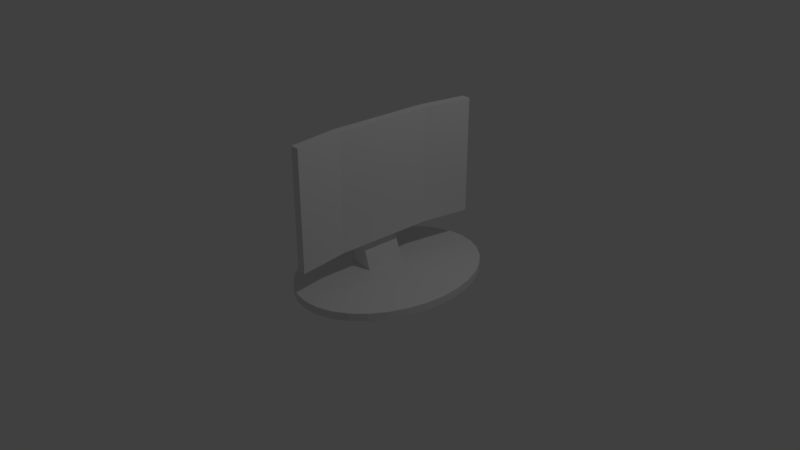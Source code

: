 # Source: ecran-pc.blend  (saved by Blender 2.79.0; exported with 4.5.12 LTS)
import bpy
from mathutils import Matrix  # noqa: F401  (used for matrix-valued properties, if any)

bpy.ops.wm.read_factory_settings(use_empty=True)
scene = bpy.context.scene
scene.name = 'Scene'

# ---- collections
col_collection_1 = bpy.data.collections.new('Collection 1'); scene.collection.children.link(col_collection_1)

# ---- materials (node trees are filled in below, after node groups)
mat_material = bpy.data.materials.new('Material')
mat_material.alpha_threshold = 0.0
mat_material.use_transparent_shadow = False
mat_material.roughness = 0.5
mat_material.line_color = (0.0, 0.0, 0.0, 1.0)

# ---- material node trees

# ---- world
world_world = bpy.data.worlds.new('World'); scene.world = world_world
world_world.color = (0.05088, 0.05088, 0.05088)
world_world.use_sun_shadow = False
world_world.sun_shadow_jitter_overblur = 0.0
world_world.cycles.sampling_method = 'MANUAL'

# ---- cameras
cam_camera = bpy.data.cameras.new('Camera')
cam_camera.clip_end = 100.0
cam_camera.lens = 35.0
cam_camera.sensor_width = 32.0
cam_camera.sensor_height = 18.0
cam_camera.ortho_scale = 7.314
cam_camera.dof.focus_distance = 0.0
cam_camera.dof.aperture_fstop = 128.0

# ---- lights
light_lamp = bpy.data.lights.new('Lamp', 'POINT')
light_lamp.transmission_factor = 0.0
light_lamp.cutoff_distance = 30.0
light_lamp.energy = 100.0
light_lamp.shadow_buffer_clip_start = 1.001
light_lamp.shadow_soft_size = 0.1
light_lamp.shadow_maximum_resolution = 0.006
light_lamp.use_absolute_resolution = True

# ---- meshes
me_cube_003 = bpy.data.meshes.new('Cube.003')
me_cube_003.from_pydata([(-2.806, -1.152, -1.0), (-2.806, -1.152, 1.0), (-2.806, 1.152, -1.0), (-2.806, 1.152, 1.0), (-0.806, -1.152, -1.0), (-0.806, -1.152, 1.0), (-0.806, 1.152, -1.0), (-0.806, 1.152, 1.0), (-1.0, 0.5761, -1.0), (-1.0, 0.0, -1.0), (-1.0, -0.5761, -1.0), (-1.0, -0.5761, 1.0), (-1.0, 0.0, 1.0), (-1.0, 0.5761, 1.0), (1.0, -0.5761, -1.0), (1.0, 0.0, -1.0), (1.0, 0.5761, -1.0), (1.0, 0.5761, 1.0), (1.0, 0.0, 1.0), (1.0, -0.5761, 1.0)], [], [(8, 13, 3, 2), (2, 3, 7, 6), (14, 19, 5, 4), (4, 5, 1, 0), (10, 14, 4, 0), (19, 11, 1, 5), (7, 3, 13, 17), (17, 13, 12, 18), (18, 12, 11, 19), (2, 6, 16, 8), (8, 16, 15, 9), (9, 15, 14, 10), (6, 7, 17, 16), (16, 17, 18, 15), (15, 18, 19, 14), (0, 1, 11, 10), (10, 11, 12, 9), (9, 12, 13, 8)])
_ca = me_cube_003.color_attributes.new('Col', 'BYTE_COLOR', 'CORNER')
_ca.data.foreach_set('color', [1.0, 1.0, 1.0, 1.0, 1.0, 1.0, 1.0, 1.0, 1.0, 1.0, 1.0, 1.0, 1.0, 1.0, 1.0, 1.0, 1.0, 1.0, 1.0, 1.0, 1.0, 1.0, 1.0, 1.0, 1.0, 1.0, 1.0, 1.0, 1.0, 1.0, 1.0, 1.0, 1.0, 1.0, 1.0, 1.0, 1.0, 1.0, 1.0, 1.0, 1.0, 1.0, 1.0, 1.0, 1.0, 1.0, 1.0, 1.0, 1.0, 1.0, 1.0, 1.0, 1.0, 1.0, 1.0, 1.0, 1.0, 1.0, 1.0, 1.0, 1.0, 1.0, 1.0, 1.0, 1.0, 1.0, 1.0, 1.0, 1.0, 1.0, 1.0, 1.0, 1.0, 1.0, 1.0, 1.0, 1.0, 1.0, 1.0, 1.0, 1.0, 1.0, 1.0, 1.0, 1.0, 1.0, 1.0, 1.0, 1.0, 1.0, 1.0, 1.0, 1.0, 1.0, 1.0, 1.0, 1.0, 1.0, 1.0, 1.0, 1.0, 1.0, 1.0, 1.0, 1.0, 1.0, 1.0, 1.0, 1.0, 1.0, 1.0, 1.0, 1.0, 1.0, 1.0, 1.0, 1.0, 1.0, 1.0, 1.0, 1.0, 1.0, 1.0, 1.0, 1.0, 1.0, 1.0, 1.0, 1.0, 1.0, 1.0, 1.0, 1.0, 1.0, 1.0, 1.0, 1.0, 1.0, 1.0, 1.0, 1.0, 1.0, 1.0, 1.0, 1.0, 1.0, 1.0, 1.0, 1.0, 1.0, 1.0, 1.0, 1.0, 1.0, 1.0, 1.0, 1.0, 1.0, 1.0, 1.0, 1.0, 1.0, 1.0, 1.0, 1.0, 1.0, 1.0, 1.0, 1.0, 1.0, 1.0, 1.0, 1.0, 1.0, 1.0, 1.0, 1.0, 1.0, 1.0, 1.0, 1.0, 1.0, 1.0, 1.0, 1.0, 1.0, 1.0, 1.0, 1.0, 1.0, 1.0, 1.0, 1.0, 1.0, 1.0, 1.0, 1.0, 1.0, 1.0, 1.0, 1.0, 1.0, 1.0, 1.0, 1.0, 1.0, 1.0, 1.0, 1.0, 1.0, 1.0, 1.0, 1.0, 1.0, 1.0, 1.0, 1.0, 1.0, 1.0, 1.0, 1.0, 1.0, 1.0, 1.0, 1.0, 1.0, 1.0, 1.0, 1.0, 1.0, 1.0, 1.0, 1.0, 1.0, 1.0, 1.0, 1.0, 1.0, 1.0, 1.0, 1.0, 1.0, 1.0, 1.0, 1.0, 1.0, 1.0, 1.0, 1.0, 1.0, 1.0, 1.0, 1.0, 1.0, 1.0, 1.0, 1.0, 1.0, 1.0, 1.0, 1.0, 1.0, 1.0, 1.0, 1.0, 1.0, 1.0, 1.0, 1.0, 1.0, 1.0, 1.0, 1.0, 1.0, 1.0, 1.0, 1.0, 1.0, 1.0, 1.0, 1.0, 1.0, 1.0, 1.0, 1.0, 1.0, 1.0, 1.0])
me_cube_003.use_remesh_preserve_volume = False
me_cube_003.use_remesh_preserve_attributes = False
me_cube_003.use_mirror_vertex_groups = False
me_cube_003.update()
me_cube_002 = bpy.data.meshes.new('Cube.002')
me_cube_002.from_pydata([(-1.0, -1.0, -1.0), (-1.0, -1.0, 1.0), (-1.0, 1.0, -1.0), (-1.0, 1.0, 1.0), (1.0, -1.0, -1.0), (1.0, -1.0, 1.0), (1.0, 1.0, -1.0), (1.0, 1.0, 1.0)], [], [(0, 1, 3, 2), (2, 3, 7, 6), (6, 7, 5, 4), (4, 5, 1, 0), (2, 6, 4, 0), (7, 3, 1, 5)])
me_cube_002.use_remesh_preserve_volume = False
me_cube_002.use_remesh_preserve_attributes = False
me_cube_002.use_mirror_vertex_groups = False
me_cube_002.update()
me_cube_001 = bpy.data.meshes.new('Cube.001')
me_cube_001.from_pydata([(-1.0, -1.0, -1.0), (-1.0, -1.0, 1.0), (-1.0, 1.0, -1.0), (-1.0, 1.0, 1.0), (1.0, -1.0, -1.0), (1.0, -1.0, 1.0), (1.0, 1.0, -1.0), (1.0, 1.0, 1.0)], [], [(0, 1, 3, 2), (2, 3, 7, 6), (6, 7, 5, 4), (4, 5, 1, 0), (2, 6, 4, 0), (7, 3, 1, 5)])
me_cube_001.use_remesh_preserve_volume = False
me_cube_001.use_remesh_preserve_attributes = False
me_cube_001.use_mirror_vertex_groups = False
me_cube_001.update()
me_cylinder_001 = bpy.data.meshes.new('Cylinder.001')
me_cylinder_001.from_pydata([(0.0, 1.0, -1.0), (0.0, 1.0, 1.0), (0.1951, 0.9808, -1.0), (0.1951, 0.9808, 1.0), (0.3827, 0.9239, -1.0), (0.3827, 0.9239, 1.0), (0.5556, 0.8315, -1.0), (0.5556, 0.8315, 1.0), (0.7071, 0.7071, -1.0), (0.7071, 0.7071, 1.0), (0.8315, 0.5556, -1.0), (0.8315, 0.5556, 1.0), (0.9239, 0.3827, -1.0), (0.9239, 0.3827, 1.0), (0.9808, 0.1951, -1.0), (0.9808, 0.1951, 1.0), (1.0, 7.55e-08, -1.0), (1.0, 7.55e-08, 1.0), (0.9808, -0.1951, -1.0), (0.9808, -0.1951, 1.0), (0.9239, -0.3827, -1.0), (0.9239, -0.3827, 1.0), (0.8315, -0.5556, -1.0), (0.8315, -0.5556, 1.0), (0.7071, -0.7071, -1.0), (0.7071, -0.7071, 1.0), (0.5556, -0.8315, -1.0), (0.5556, -0.8315, 1.0), (0.3827, -0.9239, -1.0), (0.3827, -0.9239, 1.0), (0.1951, -0.9808, -1.0), (0.1951, -0.9808, 1.0), (-3.258e-07, -1.0, -1.0), (-3.258e-07, -1.0, 1.0), (-0.1951, -0.9808, -1.0), (-0.1951, -0.9808, 1.0), (-0.3827, -0.9239, -1.0), (-0.3827, -0.9239, 1.0), (-0.5556, -0.8315, -1.0), (-0.5556, -0.8315, 1.0), (-0.7071, -0.7071, -1.0), (-0.7071, -0.7071, 1.0), (-0.8315, -0.5556, -1.0), (-0.8315, -0.5556, 1.0), (-0.9239, -0.3827, -1.0), (-0.9239, -0.3827, 1.0), (-0.9808, -0.1951, -1.0), (-0.9808, -0.1951, 1.0), (-1.0, 9.656e-07, -1.0), (-1.0, 9.656e-07, 1.0), (-0.9808, 0.1951, -1.0), (-0.9808, 0.1951, 1.0), (-0.9239, 0.3827, -1.0), (-0.9239, 0.3827, 1.0), (-0.8315, 0.5556, -1.0), (-0.8315, 0.5556, 1.0), (-0.7071, 0.7071, -1.0), (-0.7071, 0.7071, 1.0), (-0.5556, 0.8315, -1.0), (-0.5556, 0.8315, 1.0), (-0.3827, 0.9239, -1.0), (-0.3827, 0.9239, 1.0), (-0.1951, 0.9808, -1.0), (-0.1951, 0.9808, 1.0)], [], [(0, 1, 3, 2), (2, 3, 5, 4), (4, 5, 7, 6), (6, 7, 9, 8), (8, 9, 11, 10), (10, 11, 13, 12), (12, 13, 15, 14), (14, 15, 17, 16), (16, 17, 19, 18), (18, 19, 21, 20), (20, 21, 23, 22), (22, 23, 25, 24), (24, 25, 27, 26), (26, 27, 29, 28), (28, 29, 31, 30), (30, 31, 33, 32), (32, 33, 35, 34), (34, 35, 37, 36), (36, 37, 39, 38), (38, 39, 41, 40), (40, 41, 43, 42), (42, 43, 45, 44), (44, 45, 47, 46), (46, 47, 49, 48), (48, 49, 51, 50), (50, 51, 53, 52), (52, 53, 55, 54), (54, 55, 57, 56), (56, 57, 59, 58), (58, 59, 61, 60), (3, 1, 63, 61, 59, 57, 55, 53, 51, 49, 47, 45, 43, 41, 39, 37, 35, 33, 31, 29, 27, 25, 23, 21, 19, 17, 15, 13, 11, 9, 7, 5), (60, 61, 63, 62), (62, 63, 1, 0), (0, 2, 4, 6, 8, 10, 12, 14, 16, 18, 20, 22, 24, 26, 28, 30, 32, 34, 36, 38, 40, 42, 44, 46, 48, 50, 52, 54, 56, 58, 60, 62)])
me_cylinder_001.use_remesh_preserve_volume = False
me_cylinder_001.use_remesh_preserve_attributes = False
me_cylinder_001.use_mirror_vertex_groups = False
me_cylinder_001.update()
me_cylinder = bpy.data.meshes.new('Cylinder')
me_cylinder.from_pydata([(0.0, 1.0, -1.0), (0.0, 1.0, 1.0), (0.1951, 0.9808, -1.0), (0.1951, 0.9808, 1.0), (0.3827, 0.9239, -1.0), (0.3827, 0.9239, 1.0), (0.5556, 0.8315, -1.0), (0.5556, 0.8315, 1.0), (0.7071, 0.7071, -1.0), (0.7071, 0.7071, 1.0), (0.8315, 0.5556, -1.0), (0.8315, 0.5556, 1.0), (0.9239, 0.3827, -1.0), (0.9239, 0.3827, 1.0), (0.9808, 0.1951, -1.0), (0.9808, 0.1951, 1.0), (1.0, 7.55e-08, -1.0), (1.0, 7.55e-08, 1.0), (0.9808, -0.1951, -1.0), (0.9808, -0.1951, 1.0), (0.9239, -0.3827, -1.0), (0.9239, -0.3827, 1.0), (0.8315, -0.5556, -1.0), (0.8315, -0.5556, 1.0), (0.7071, -0.7071, -1.0), (0.7071, -0.7071, 1.0), (0.5556, -0.8315, -1.0), (0.5556, -0.8315, 1.0), (0.3827, -0.9239, -1.0), (0.3827, -0.9239, 1.0), (0.1951, -0.9808, -1.0), (0.1951, -0.9808, 1.0), (-3.258e-07, -1.0, -1.0), (-3.258e-07, -1.0, 1.0), (-0.1951, -0.9808, -1.0), (-0.1951, -0.9808, 1.0), (-0.3827, -0.9239, -1.0), (-0.3827, -0.9239, 1.0), (-0.5556, -0.8315, -1.0), (-0.5556, -0.8315, 1.0), (-0.7071, -0.7071, -1.0), (-0.7071, -0.7071, 1.0), (-0.8315, -0.5556, -1.0), (-0.8315, -0.5556, 1.0), (-0.9239, -0.3827, -1.0), (-0.9239, -0.3827, 1.0), (-0.9808, -0.1951, -1.0), (-0.9808, -0.1951, 1.0), (-1.0, 9.656e-07, -1.0), (-1.0, 9.656e-07, 1.0), (-0.9808, 0.1951, -1.0), (-0.9808, 0.1951, 1.0), (-0.9239, 0.3827, -1.0), (-0.9239, 0.3827, 1.0), (-0.8315, 0.5556, -1.0), (-0.8315, 0.5556, 1.0), (-0.7071, 0.7071, -1.0), (-0.7071, 0.7071, 1.0), (-0.5556, 0.8315, -1.0), (-0.5556, 0.8315, 1.0), (-0.3827, 0.9239, -1.0), (-0.3827, 0.9239, 1.0), (-0.1951, 0.9808, -1.0), (-0.1951, 0.9808, 1.0)], [], [(0, 1, 3, 2), (2, 3, 5, 4), (4, 5, 7, 6), (6, 7, 9, 8), (8, 9, 11, 10), (10, 11, 13, 12), (12, 13, 15, 14), (14, 15, 17, 16), (16, 17, 19, 18), (18, 19, 21, 20), (20, 21, 23, 22), (22, 23, 25, 24), (24, 25, 27, 26), (26, 27, 29, 28), (28, 29, 31, 30), (30, 31, 33, 32), (32, 33, 35, 34), (34, 35, 37, 36), (36, 37, 39, 38), (38, 39, 41, 40), (40, 41, 43, 42), (42, 43, 45, 44), (44, 45, 47, 46), (46, 47, 49, 48), (48, 49, 51, 50), (50, 51, 53, 52), (52, 53, 55, 54), (54, 55, 57, 56), (56, 57, 59, 58), (58, 59, 61, 60), (3, 1, 63, 61, 59, 57, 55, 53, 51, 49, 47, 45, 43, 41, 39, 37, 35, 33, 31, 29, 27, 25, 23, 21, 19, 17, 15, 13, 11, 9, 7, 5), (60, 61, 63, 62), (62, 63, 1, 0), (0, 2, 4, 6, 8, 10, 12, 14, 16, 18, 20, 22, 24, 26, 28, 30, 32, 34, 36, 38, 40, 42, 44, 46, 48, 50, 52, 54, 56, 58, 60, 62)])
me_cylinder.use_remesh_preserve_volume = False
me_cylinder.use_remesh_preserve_attributes = False
me_cylinder.use_mirror_vertex_groups = False
me_cylinder.update()
me_cube = bpy.data.meshes.new('Cube')
me_cube.from_pydata([(2.299, 1.0, -1.017), (2.299, -1.0, -1.017), (1.395, -1.0, -1.02), (1.395, 1.0, -1.02), (1.0, 1.0, 1.0), (1.0, -1.0, 1.0), (-1.0, -1.0, 1.0), (-1.0, 1.0, 1.0)], [], [(0, 1, 2, 3), (4, 7, 6, 5), (0, 4, 5, 1), (1, 5, 6, 2), (2, 6, 7, 3), (4, 0, 3, 7)])
me_cube.materials.append(mat_material)
me_cube.use_remesh_preserve_volume = False
me_cube.use_remesh_preserve_attributes = False
me_cube.use_mirror_vertex_groups = False
me_cube.update()

# ---- objects
ob_cube_003 = bpy.data.objects.new('Cube.003', me_cube_003)
ob_cube_002 = bpy.data.objects.new('Cube.002', me_cube_002)
ob_cube_001 = bpy.data.objects.new('Cube.001', me_cube_001)
ob_cylinder_001 = bpy.data.objects.new('Cylinder.001', me_cylinder_001)
ob_cylinder = bpy.data.objects.new('Cylinder', me_cylinder)
ob_cube = bpy.data.objects.new('Cube', me_cube)
ob_lamp = bpy.data.objects.new('Lamp', light_lamp)
ob_camera = bpy.data.objects.new('Camera', cam_camera)

# ---- transforms, parenting, visibility, modifiers, constraints
ob_cube_003.location = (0.5488, -0.2671, 1.307)
ob_cube_003.rotation_euler = (0.0, -0.0, 3.108)
ob_cube_003.scale = (0.05518, 1.088, 0.7405)
ob_cube_003.lineart.crease_threshold = 0.0
ob_cube_002.location = (0.4815, -0.2649, 1.307)
ob_cube_002.rotation_euler = (0.0, -0.0, 3.108)
ob_cube_002.scale = (0.04257, 0.3346, 0.3732)
ob_cube_002.lineart.crease_threshold = 0.0
ob_cube_001.location = (0.4336, -0.2633, 1.307)
ob_cube_001.rotation_euler = (0.0, -0.0, 3.108)
ob_cube_001.scale = (0.05267, 0.1646, 0.1835)
ob_cube_001.lineart.crease_threshold = 0.0
ob_cylinder_001.location = (0.3059, -0.2558, 1.276)
ob_cylinder_001.rotation_euler = (0.0, -1.191, 3.108)
ob_cylinder_001.scale = (0.1197, 0.1153, 0.1404)
ob_cylinder_001.lineart.crease_threshold = 0.0
ob_cylinder.location = (0.6584, -0.2605, 0.1396)
ob_cylinder.rotation_euler = (0.0, -0.0, 3.108)
ob_cylinder.scale = (0.9443, 1.241, -0.04899)
ob_cylinder.lineart.crease_threshold = 0.0
ob_cube.location = (0.4189, -0.2524, 0.7968)
ob_cube.rotation_euler = (-3.142, 0.05621, 3.108)
ob_cube.scale = (0.1424, 0.2486, 0.62)
ob_cube.lock_rotations_4d = False
ob_cube.empty_display_type = 'ARROWS'
ob_cube.lineart.crease_threshold = 0.0
ob_lamp.location = (4.076, 1.005, 5.904)
ob_lamp.rotation_euler = (0.6503, 0.05522, 1.866)
ob_lamp.lock_rotations_4d = False
ob_lamp.empty_display_type = 'ARROWS'
ob_lamp.color = (0.0, 0.0, 0.0, 0.0)
ob_lamp.lineart.crease_threshold = 0.0
ob_camera.location = (7.481, -6.508, 5.344)
ob_camera.rotation_euler = (1.109, 0.0, 0.8149)
ob_camera.lock_rotations_4d = False
ob_camera.empty_display_type = 'ARROWS'
ob_camera.color = (0.0, 0.0, 0.0, 0.0)
ob_camera.display_type = 'WIRE'
ob_camera.lineart.crease_threshold = 0.0

# ---- collection membership
col_collection_1.objects.link(ob_cube_003)
col_collection_1.objects.link(ob_cube_002)
col_collection_1.objects.link(ob_cube_001)
col_collection_1.objects.link(ob_cylinder_001)
col_collection_1.objects.link(ob_cylinder)
col_collection_1.objects.link(ob_cube)
col_collection_1.objects.link(ob_lamp)
col_collection_1.objects.link(ob_camera)

# ---- scene / render settings (as saved in the file)
scene.camera = ob_camera
scene.frame_start = 1; scene.frame_end = 250; scene.frame_set(1)
scene.render.engine = 'BLENDER_EEVEE_NEXT'
scene.render.resolution_percentage = 50
scene.render.dither_intensity = 0.0
scene.cycles.use_denoising = False
scene.cycles.samples = 128
scene.cycles.sampling_pattern = 'TABULATED_SOBOL'
scene.cycles.use_adaptive_sampling = False
scene.cycles.use_light_tree = False
scene.cycles.blur_glossy = 0.0
scene.cycles.sample_clamp_indirect = 0.0
scene.view_settings.view_transform = 'Standard'
bpy.context.view_layer.update()
